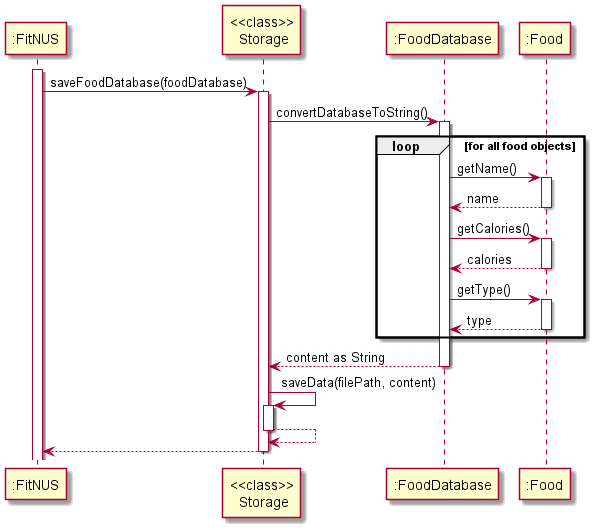

The diagram above was rendered by PlantUML. Its source (embedded in the PNG):
@startuml
'https://plantuml.com/sequence-diagram

activate ":FitNUS"
":FitNUS" -> "<<class>>\n Storage": saveFoodDatabase(foodDatabase)
activate "<<class>>\n Storage"
"<<class>>\n Storage" -> ":FoodDatabase" : convertDatabaseToString()
activate ":FoodDatabase"
loop for all food objects
":FoodDatabase" -> ":Food" : getName()
activate ":Food"
return name
":FoodDatabase" -> ":Food" : getCalories()
activate ":Food"
return calories
":FoodDatabase" -> ":Food" : getType()
activate ":Food"
return type
end
return content as String
"<<class>>\n Storage" -> "<<class>>\n Storage" : saveData(filePath, content)
activate "<<class>>\n Storage"
return
return


@enduml